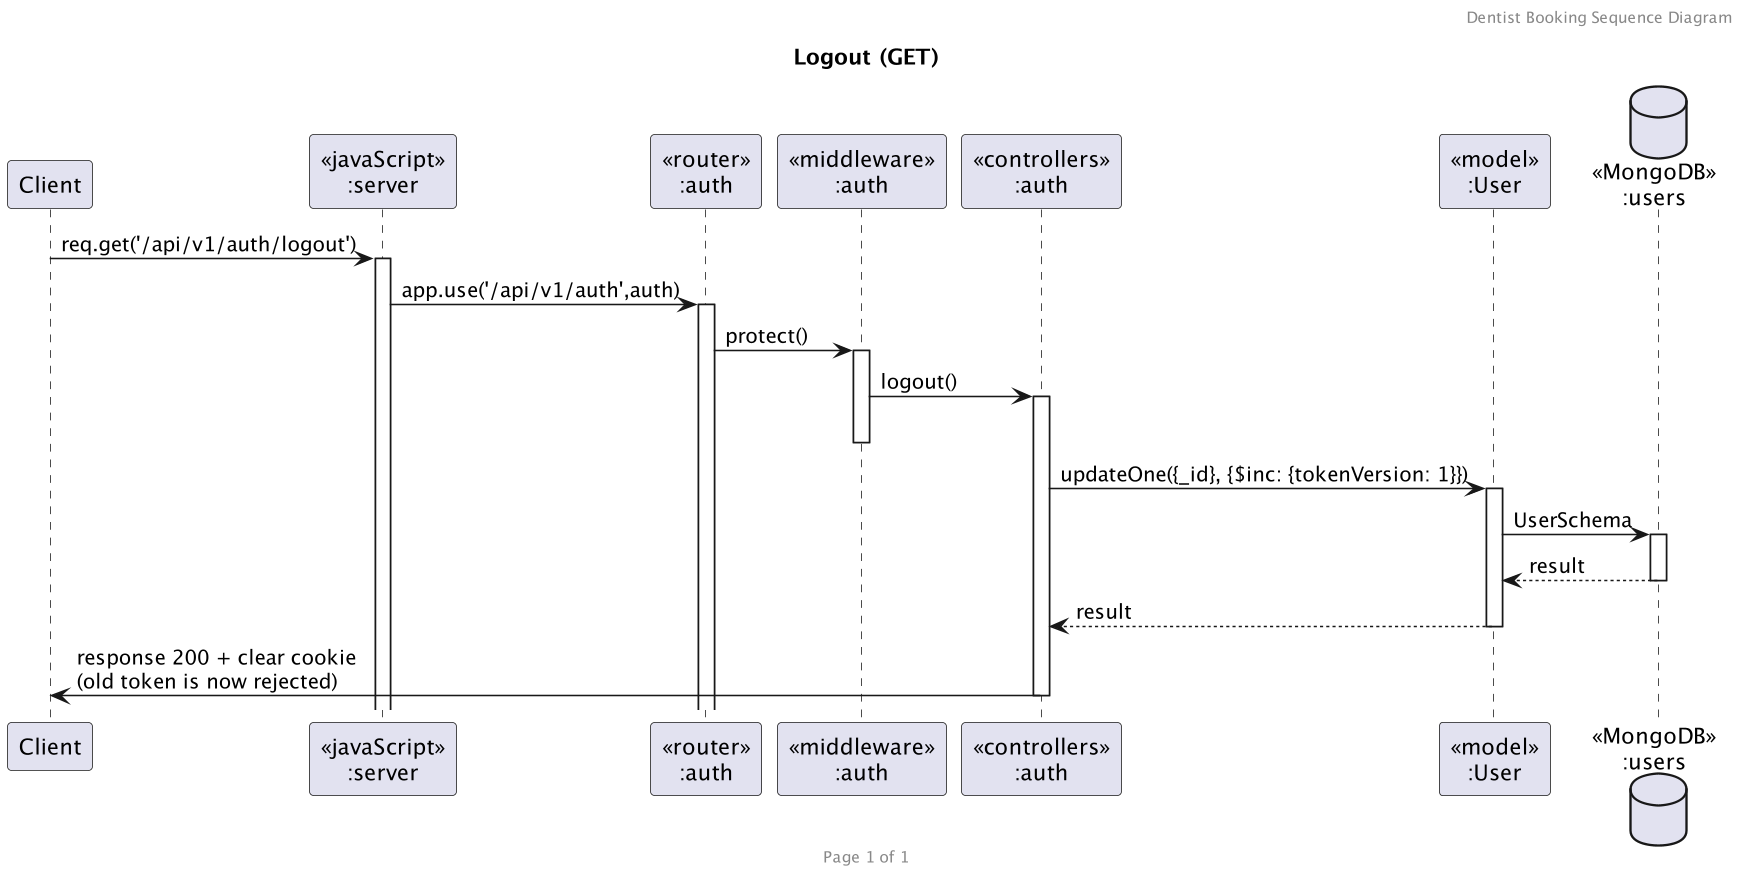

The diagram above was rendered by PlantUML. Its source (embedded in the PNG):
@startuml seq-logout
skinparamlocked dpi 150
header Dentist Booking Sequence Diagram
footer Page %page% of %lastpage%
title "Logout (GET)"

participant "Client" as client
participant "<<javaScript>>\n:server" as server
participant "<<router>>\n:auth" as routerAuth
participant "<<middleware>>\n:auth" as middlewareAuth
participant "<<controllers>>\n:auth" as controllersAuth
participant "<<model>>\n:User" as modelUser
database "<<MongoDB>>\n:users" as UsersDatabase

client->server ++:req.get('/api/v1/auth/logout')
server->routerAuth ++:app.use('/api/v1/auth',auth)
routerAuth -> middlewareAuth ++:protect()
middlewareAuth -> controllersAuth ++:logout()
deactivate middlewareAuth
controllersAuth->modelUser ++:updateOne({_id}, {$inc: {tokenVersion: 1}})
modelUser ->UsersDatabase ++: UserSchema
UsersDatabase --> modelUser --: result
controllersAuth <-- modelUser --:result
controllersAuth->client --:response 200 + clear cookie\n(old token is now rejected)
@enduml